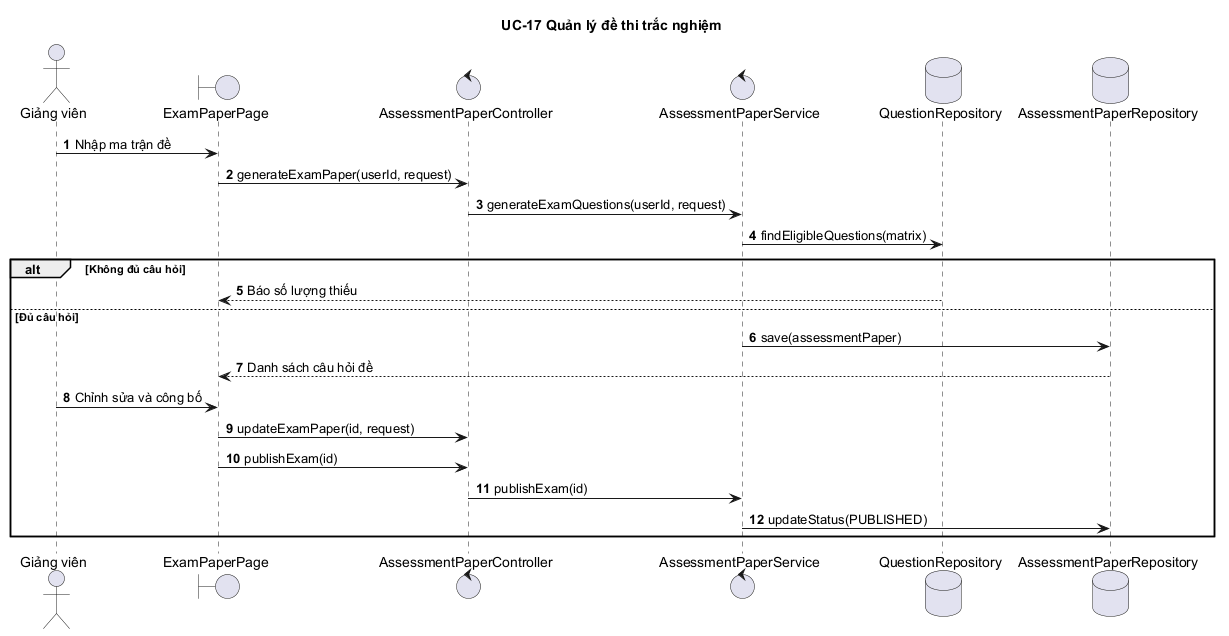

The diagram above was rendered by PlantUML. Its source (embedded in the PNG):
@startuml
autonumber
title UC-17 Quản lý đề thi trắc nghiệm
actor "Giảng viên" as GV
boundary "ExamPaperPage" as UI
control "AssessmentPaperController" as C
control "AssessmentPaperService" as S
database "QuestionRepository" as QR
database "AssessmentPaperRepository" as PR
GV -> UI : Nhập ma trận đề
UI -> C : generateExamPaper(userId, request)
C -> S : generateExamQuestions(userId, request)
S -> QR : findEligibleQuestions(matrix)
alt Không đủ câu hỏi
  QR --> UI : Báo số lượng thiếu
else Đủ câu hỏi
  S -> PR : save(assessmentPaper)
  PR --> UI : Danh sách câu hỏi đề
  GV -> UI : Chỉnh sửa và công bố
  UI -> C : updateExamPaper(id, request)
  UI -> C : publishExam(id)
  C -> S : publishExam(id)
  S -> PR : updateStatus(PUBLISHED)
end
@enduml